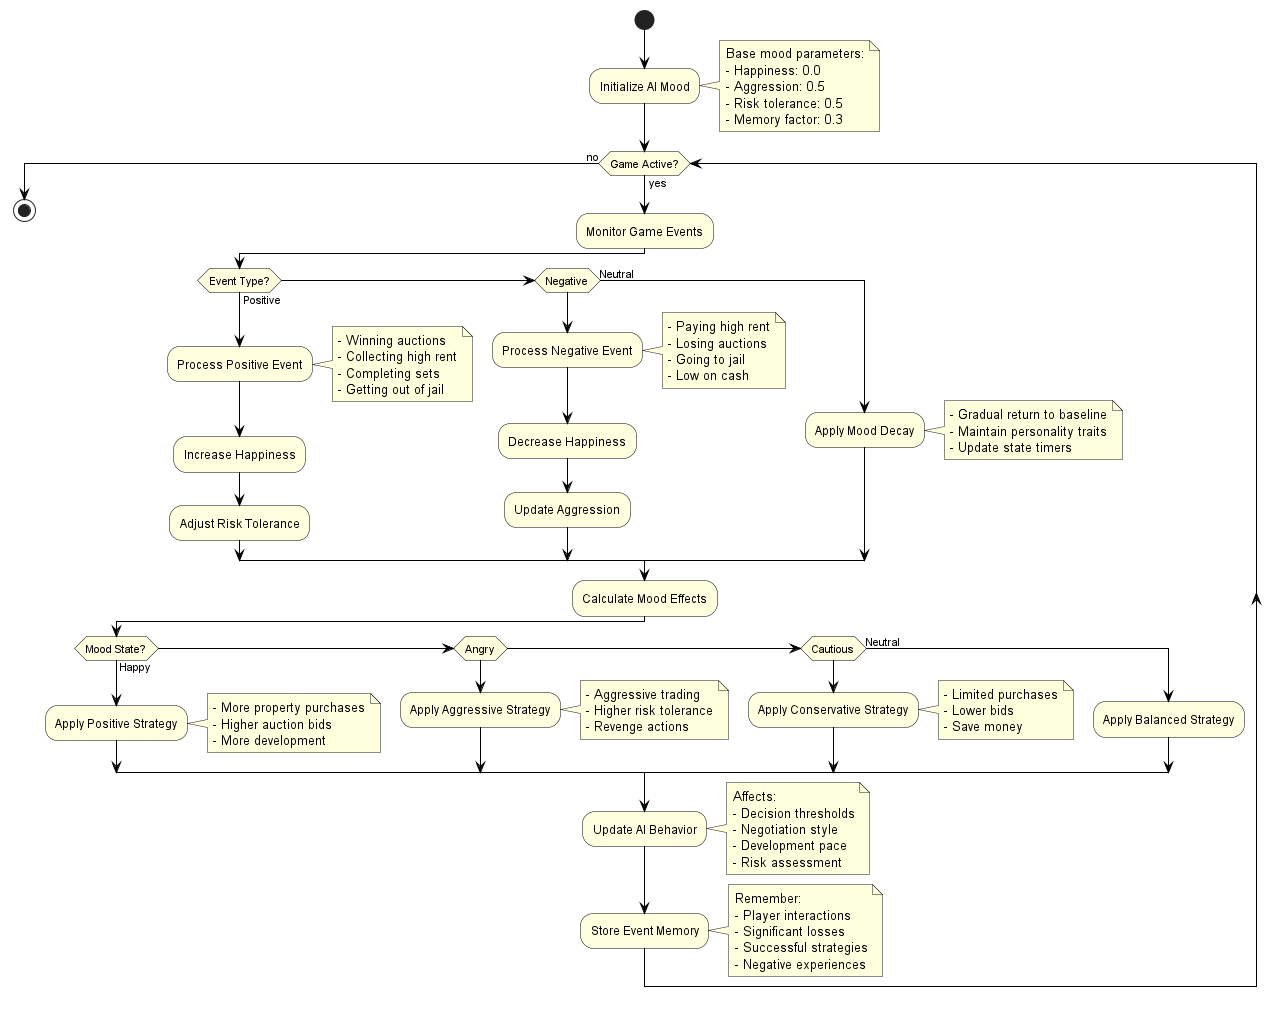

The diagram above was rendered by PlantUML. Its source (embedded in the PNG):
@startuml
skinparam backgroundColor white
skinparam activityBackgroundColor lightYellow
skinparam activityBorderColor black
skinparam arrowColor black

start

:Initialize AI Mood;
note right
Base mood parameters:
- Happiness: 0.0
- Aggression: 0.5
- Risk tolerance: 0.5
- Memory factor: 0.3
end note

while (Game Active?) is (yes)
  :Monitor Game Events;

  if (Event Type?) then (Positive)
    :Process Positive Event;
    note right
    - Winning auctions
    - Collecting high rent
    - Completing sets
    - Getting out of jail
    end note

    :Increase Happiness;
    :Adjust Risk Tolerance;

  elseif (Negative) then
    :Process Negative Event;
    note right
    - Paying high rent
    - Losing auctions
    - Going to jail
    - Low on cash
    end note

    :Decrease Happiness;
    :Update Aggression;

  else (Neutral)
    :Apply Mood Decay;
    note right
    - Gradual return to baseline
    - Maintain personality traits
    - Update state timers
    end note
  endif

  :Calculate Mood Effects;

  if (Mood State?) then (Happy)
    :Apply Positive Strategy;
    note right
    - More property purchases
    - Higher auction bids
    - More development
    end note

  elseif (Angry)
    :Apply Aggressive Strategy;
    note right
    - Aggressive trading
    - Higher risk tolerance
    - Revenge actions
    end note

  elseif (Cautious)
    :Apply Conservative Strategy;
    note right
    - Limited purchases
    - Lower bids
    - Save money
    end note

  else (Neutral)
    :Apply Balanced Strategy;
  endif

  :Update AI Behavior;
  note right
  Affects:
  - Decision thresholds
  - Negotiation style
  - Development pace
  - Risk assessment
  end note

  :Store Event Memory;
  note right
  Remember:
  - Player interactions
  - Significant losses
  - Successful strategies
  - Negative experiences
  end note
endwhile (no)

stop
@enduml